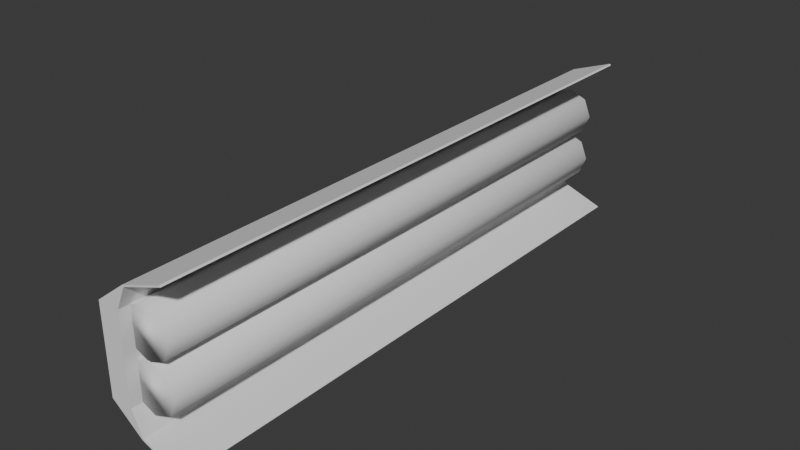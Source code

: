 # Source: toubobe_light.blend  (saved by Blender 4.5.90; exported with 4.5.12 LTS)
import bpy
from mathutils import Matrix  # noqa: F401  (used for matrix-valued properties, if any)

bpy.ops.wm.read_factory_settings(use_empty=True)
scene = bpy.context.scene
scene.name = 'Scene'

# ---- collections
col_collection = bpy.data.collections.new('Collection'); scene.collection.children.link(col_collection)

# ---- world
world_world = bpy.data.worlds.new('World'); scene.world = world_world
world_world.use_nodes = True; world_world.node_tree.nodes.clear()
_N = world_world.node_tree.nodes; _L = world_world.node_tree.links
n0 = _N.new('ShaderNodeOutputWorld'); n0.name = 'World Output'; n0.location = (200, 100)
n1 = _N.new('ShaderNodeBackground'); n1.name = 'Background'; n1.location = (-200, 100)
n1.inputs[0].default_value = (0.05088, 0.05088, 0.05088, 1.0)
_L.new(n1.outputs[0], n0.inputs[0])
n0.is_active_output = True
world_world.color = (0.05088, 0.05088, 0.05088)
world_world.sun_shadow_jitter_overblur = 0.0

# ---- meshes
me_cylinder = bpy.data.meshes.new('Cylinder')
me_cylinder.from_pydata([(7.451e-09, 1.0, -4.589), (7.451e-09, 1.0, 4.589), (0.7071, 0.7071, -4.589), (0.7071, 0.7071, 4.589), (1.0, 0.0, -4.589), (1.0, 0.0, 4.589), (0.7071, -0.7071, -4.589), (0.7071, -0.7071, 4.589), (7.451e-09, -1.0, -4.589), (7.451e-09, -1.0, 4.589), (-0.7071, -0.7071, -4.589), (-0.7071, -0.7071, 4.589), (-1.0, 0.0, -4.589), (-1.0, 0.0, 4.589), (-0.7071, 0.7071, -4.589), (-0.7071, 0.7071, 4.589)], [], [(0, 1, 3, 2), (2, 3, 5, 4), (4, 5, 7, 6), (6, 7, 9, 8), (8, 9, 11, 10), (10, 11, 13, 12), (3, 1, 15, 13, 11, 9, 7, 5), (12, 13, 15, 14), (14, 15, 1, 0), (0, 2, 4, 6, 8, 10, 12, 14)])
me_cylinder.polygons.foreach_set('use_smooth', [True] * 10)
_uv = me_cylinder.uv_layers.new(name='UVMap')
_uv.uv.foreach_set('vector', [0.003872, 0.9955, 0.003872, 0.4298, 0.05105, 0.4298, 0.05105, 0.9955, 0.05105, 0.9955, 0.05105, 0.4298, 0.08442, 0.4298, 0.08442, 0.9955, 0.09216, 0.9955, 0.09216, 0.4298, 0.1393, 0.4298, 0.1393, 0.9955, 0.1393, 0.9955, 0.1393, 0.4298, 0.1727, 0.4298, 0.1727, 0.9955, 0.1804, 0.9955, 0.1804, 0.4298, 0.2276, 0.4298, 0.2276, 0.9955, 0.2276, 0.9955, 0.2276, 0.4298, 0.261, 0.4298, 0.261, 0.9955, 0.9156, 0.6913, 0.8822, 0.6579, 0.8822, 0.6107, 0.9156, 0.5774, 0.9628, 0.5774, 0.9961, 0.6107, 0.9961, 0.6579, 0.9628, 0.6913, 0.2687, 0.9955, 0.2687, 0.4298, 0.3159, 0.4298, 0.3159, 0.9955, 0.3159, 0.9955, 0.3159, 0.4298, 0.3493, 0.4298, 0.3493, 0.9955, 0.8822, 0.7795, 0.8822, 0.7324, 0.9156, 0.699, 0.9628, 0.699, 0.9961, 0.7324, 0.9961, 0.7795, 0.9628, 0.8129, 0.9156, 0.8129])
me_cylinder.update()
me_cylinder_001 = bpy.data.meshes.new('Cylinder.001')
me_cylinder_001.from_pydata([(7.451e-09, 1.0, -4.589), (7.451e-09, 1.0, 4.589), (0.7071, 0.7071, -4.589), (0.7071, 0.7071, 4.589), (1.0, 0.0, -4.589), (1.0, 0.0, 4.589), (0.7071, -0.7071, -4.589), (0.7071, -0.7071, 4.589), (7.451e-09, -1.0, -4.589), (7.451e-09, -1.0, 4.589), (-0.7071, -0.7071, -4.589), (-0.7071, -0.7071, 4.589), (-1.0, 0.0, -4.589), (-1.0, 0.0, 4.589), (-0.7071, 0.7071, -4.589), (-0.7071, 0.7071, 4.589)], [], [(0, 1, 3, 2), (2, 3, 5, 4), (4, 5, 7, 6), (6, 7, 9, 8), (8, 9, 11, 10), (10, 11, 13, 12), (3, 1, 15, 13, 11, 9, 7, 5), (12, 13, 15, 14), (14, 15, 1, 0), (0, 2, 4, 6, 8, 10, 12, 14)])
me_cylinder_001.polygons.foreach_set('use_smooth', [True] * 10)
_uv = me_cylinder_001.uv_layers.new(name='UVMap')
_uv.uv.foreach_set('vector', [0.7512, 0.5696, 0.7512, 0.003872, 0.7984, 0.003872, 0.7984, 0.5696, 0.7984, 0.5696, 0.7984, 0.003872, 0.8317, 0.003872, 0.8317, 0.5696, 0.8395, 0.5696, 0.8395, 0.003872, 0.8867, 0.003872, 0.8867, 0.5696, 0.8867, 0.5696, 0.8867, 0.003872, 0.92, 0.003872, 0.92, 0.5696, 0.4891, 0.995, 0.4891, 0.4293, 0.5363, 0.4293, 0.5363, 0.995, 0.5363, 0.995, 0.5363, 0.4293, 0.5697, 0.4293, 0.5697, 0.995, 0.7845, 0.9943, 0.7512, 0.961, 0.7512, 0.9138, 0.7845, 0.8804, 0.8317, 0.8804, 0.8651, 0.9138, 0.8651, 0.961, 0.8317, 0.9943, 0.5774, 0.995, 0.5774, 0.4293, 0.6246, 0.4293, 0.6246, 0.995, 0.6246, 0.995, 0.6246, 0.4293, 0.6579, 0.4293, 0.6579, 0.995, 0.8728, 0.961, 0.8728, 0.9138, 0.9062, 0.8804, 0.9534, 0.8804, 0.9867, 0.9138, 0.9867, 0.961, 0.9534, 0.9943, 0.9062, 0.9943])
me_cylinder_001.update()
me_cube_001 = bpy.data.meshes.new('Cube.001')
me_cube_001.from_pydata([(-1.0, -1.0, -1.0), (-1.0, -1.0, 1.0), (-1.0, 1.0, -1.0), (-1.0, 1.0, 1.0), (1.0, -1.0, -1.0), (1.0, -1.0, 1.0), (1.0, 1.0, -1.0), (1.0, 1.0, 1.0), (1.84, 1.0, -1.555), (1.84, -1.0, -1.555), (1.84, -1.0, 1.555), (1.84, 1.0, 1.555), (1.967, 1.0, -1.525), (1.967, 1.0, 1.525), (1.967, -1.0, -1.525), (1.967, -1.0, 1.525), (5.656, 1.0, -1.905), (5.656, -1.0, -1.905), (5.656, -1.0, 1.905), (5.656, 1.0, 1.905), (5.784, 1.0, -1.876), (5.784, 1.0, 1.876), (5.784, -1.0, -1.876), (5.784, -1.0, 1.876)], [], [(0, 1, 3, 2), (2, 3, 7, 6), (6, 7, 5, 4), (4, 5, 1, 0), (2, 6, 12, 8), (5, 7, 13, 15), (11, 10, 18, 19), (13, 11, 19, 21), (3, 1, 10, 11), (1, 5, 15, 10), (0, 2, 8, 9), (6, 4, 14, 12), (7, 3, 11, 13), (4, 0, 9, 14), (16, 20, 22, 17), (21, 19, 18, 23), (14, 9, 17, 22), (12, 14, 22, 20), (8, 12, 20, 16), (9, 8, 16, 17), (10, 15, 23, 18), (15, 13, 21, 23)])
_uv = me_cube_001.uv_layers.new(name='UVMap')
_uv.uv.foreach_set('vector', [0.4803, 0.8562, 0.357, 0.8562, 0.357, 0.7329, 0.4803, 0.7329, 0.05967, 0.003872, 0.183, 0.003872, 0.183, 0.1272, 0.05967, 0.1272, 0.4803, 0.9872, 0.357, 0.9872, 0.357, 0.8639, 0.4803, 0.8639, 0.3023, 0.2988, 0.4256, 0.2988, 0.4256, 0.422, 0.3023, 0.422, 0.05967, 0.003872, 0.05967, 0.1272, 0.0273, 0.1868, 0.02547, 0.1789, 0.4803, 0.7251, 0.357, 0.7251, 0.357, 0.6652, 0.4803, 0.6652, 0.4891, 0.1786, 0.6124, 0.1786, 0.6124, 0.4137, 0.4891, 0.4137, 0.2153, 0.1868, 0.2172, 0.1789, 0.2388, 0.4142, 0.2369, 0.422, 0.4891, 0.003872, 0.6124, 0.003872, 0.6124, 0.1786, 0.4891, 0.1786, 0.4256, 0.422, 0.4256, 0.2988, 0.458, 0.2391, 0.4598, 0.247, 0.7434, 0.4216, 0.6202, 0.4216, 0.6202, 0.2468, 0.7434, 0.2468, 0.7512, 0.5774, 0.8745, 0.5774, 0.8745, 0.6373, 0.7512, 0.6373, 0.183, 0.1272, 0.183, 0.003872, 0.2172, 0.1789, 0.2153, 0.1868, 0.3023, 0.2988, 0.3023, 0.422, 0.2681, 0.247, 0.2699, 0.2391, 0.6202, 0.01173, 0.6202, 0.003872, 0.7434, 0.003872, 0.7434, 0.01173, 0.4891, 0.4216, 0.4891, 0.4137, 0.6124, 0.4137, 0.6124, 0.4216, 0.2699, 0.2391, 0.2681, 0.247, 0.2465, 0.01171, 0.2483, 0.003872, 0.7512, 0.6373, 0.8745, 0.6373, 0.8745, 0.8727, 0.7512, 0.8727, 0.02547, 0.1789, 0.0273, 0.1868, 0.005695, 0.422, 0.003872, 0.4142, 0.7434, 0.2468, 0.6202, 0.2468, 0.6202, 0.01173, 0.7434, 0.01173, 0.4598, 0.247, 0.458, 0.2391, 0.4796, 0.003872, 0.4814, 0.01171, 0.4803, 0.6652, 0.357, 0.6652, 0.357, 0.4298, 0.4803, 0.4298])
me_cube_001.use_mirror_z = True
me_cube_001.update()

# ---- objects
ob_cylinder = bpy.data.objects.new('Cylinder', me_cylinder)
ob_cylinder_001 = bpy.data.objects.new('Cylinder.001', me_cylinder_001)
ob_cube = bpy.data.objects.new('Cube', me_cube_001)

# ---- transforms, parenting, visibility, modifiers, constraints
ob_cylinder.location = (0.0, 0.0, 0.0)
ob_cylinder.rotation_euler = (1.571, -0.0, 0.0)
ob_cylinder.scale = (1.0, 1.0, 2.499)
ob_cylinder_001.location = (0.0, 0.0, 1.948)
ob_cylinder_001.rotation_euler = (1.571, -0.0, 0.0)
ob_cylinder_001.scale = (1.0, 1.0, 2.499)
ob_cube.location = (-1.017, 0.0, 0.9741)
ob_cube.scale = (0.4442, 11.91, 1.748)
ob_cube.use_mesh_mirror_z = True

# ---- collection membership
col_collection.objects.link(ob_cylinder)
col_collection.objects.link(ob_cylinder_001)
col_collection.objects.link(ob_cube)

# ---- scene / render settings (as saved in the file)
scene.frame_start = 1; scene.frame_end = 250; scene.frame_set(2)
scene.render.engine = 'BLENDER_EEVEE_NEXT'
bpy.context.view_layer.update()

# ---- added for rendering (the .blend has no active camera and no usable light): camera, sun
cam_auto = bpy.data.cameras.new('AutoCamera')
cam_auto.lens = 50.0
cam_auto.sensor_width = 36.0
cam_auto.clip_end = 1000.0
ob_auto_camera = bpy.data.objects.new('AutoCamera', cam_auto)
scene.collection.objects.link(ob_auto_camera)
ob_auto_camera.location = (23.1061, -27.6722, 19.4222)
ob_auto_camera.rotation_euler = (1.09748, -7.21219e-08, 0.694738)
scene.camera = ob_auto_camera
light_auto_sun = bpy.data.lights.new('AutoSun', 'SUN')
light_auto_sun.energy = 3.0
light_auto_sun.angle = 0.0523599
ob_auto_sun = bpy.data.objects.new('AutoSun', light_auto_sun)
scene.collection.objects.link(ob_auto_sun)
ob_auto_sun.rotation_euler = (0.872665, 0.174533, 0.523599)
bpy.context.view_layer.update()
